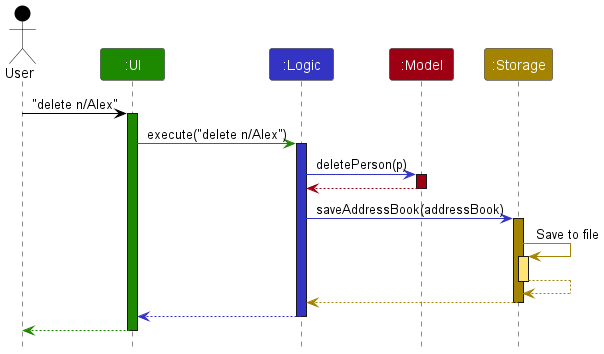

The diagram above was rendered by PlantUML. Its source (embedded in the PNG):
@startuml
!include style.puml
skinparam ArrowFontStyle plain

Actor User as user USER_COLOR
Participant ":UI" as ui UI_COLOR
Participant ":Logic" as logic LOGIC_COLOR
Participant ":Model" as model MODEL_COLOR
Participant ":Storage" as storage STORAGE_COLOR

user -[USER_COLOR]> ui : "delete n/Alex"
activate ui UI_COLOR

ui -[UI_COLOR]> logic : execute("delete n/Alex")
activate logic LOGIC_COLOR

logic -[LOGIC_COLOR]> model : deletePerson(p)
activate model MODEL_COLOR

model -[MODEL_COLOR]-> logic
deactivate model

logic -[LOGIC_COLOR]> storage : saveAddressBook(addressBook)
activate storage STORAGE_COLOR

storage -[STORAGE_COLOR]> storage : Save to file
activate storage STORAGE_COLOR_T1
storage --[STORAGE_COLOR]> storage
deactivate storage

storage --[STORAGE_COLOR]> logic
deactivate storage

logic --[LOGIC_COLOR]> ui
deactivate logic

ui--[UI_COLOR]> user
deactivate ui
@enduml